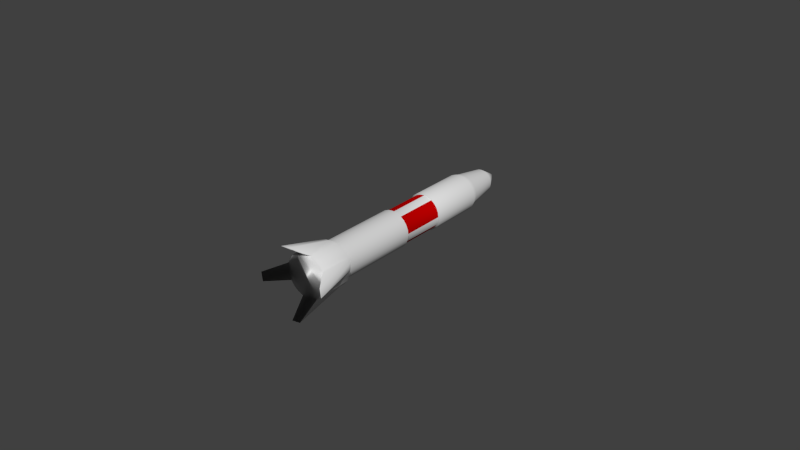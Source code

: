 # Source: rocket1.blend  (saved by Blender 2.70.0; exported with 4.5.12 LTS)
import bpy
from mathutils import Matrix  # noqa: F401  (used for matrix-valued properties, if any)

bpy.ops.wm.read_factory_settings(use_empty=True)
scene = bpy.context.scene
scene.name = 'Scene'

# ---- collections
col_collection_1 = bpy.data.collections.new('Collection 1'); scene.collection.children.link(col_collection_1)

# ---- materials (node trees are filled in below, after node groups)
mat_metal = bpy.data.materials.new('metal')
mat_metal.alpha_threshold = 0.0
mat_metal.use_transparent_shadow = False
mat_metal.roughness = 0.5
mat_metal.specular_intensity = 0.3
mat_metal.line_color = (0.0, 0.0, 0.0, 1.0)
mat_grey_metal = bpy.data.materials.new('grey_metal')
mat_grey_metal.alpha_threshold = 0.0
mat_grey_metal.use_transparent_shadow = False
mat_grey_metal.roughness = 0.5
mat_grey_metal.specular_intensity = 0.2
mat_grey_metal.line_color = (0.0, 0.0, 0.0, 1.0)
mat_light = bpy.data.materials.new('light')
mat_light.alpha_threshold = 0.0
mat_light.use_transparent_shadow = False
mat_light.diffuse_color = (0.5596, 0.0, 0.0, 1.0)
mat_light.roughness = 0.5
mat_light.specular_intensity = 0.0
mat_light.line_color = (0.0, 0.0, 0.0, 1.0)

# ---- material node trees

# ---- world
world_world = bpy.data.worlds.new('World'); scene.world = world_world
world_world.color = (0.05088, 0.05088, 0.05088)
world_world.use_sun_shadow = False
world_world.sun_shadow_jitter_overblur = 0.0
world_world.cycles.sampling_method = 'MANUAL'
world_world.cycles.sample_map_resolution = 256

# ---- meshes
me_cylinder = bpy.data.meshes.new('Cylinder')
me_cylinder.from_pydata([(-7.01e-08, 1.87, -0.006161), (2.087e-08, 0.1211, 2.115), (0.484, 1.806, -0.006161), (0.03134, 0.117, 2.115), (0.587, 1.017, 0.139), (0.06054, 0.1049, 2.115), (0.8302, 0.8302, 0.139), (0.08562, 0.08562, 2.115), (1.017, 0.587, 0.139), (0.1049, 0.06054, 2.115), (1.134, 0.3039, 0.139), (0.117, 0.03134, 2.115), (1.87, 2.636e-07, -0.006161), (0.1211, -1.11e-07, 2.115), (1.806, -0.484, -0.006161), (0.117, -0.03134, 2.115), (1.017, -0.587, 0.139), (0.1049, -0.06054, 2.115), (0.8302, -0.8302, 0.139), (0.08562, -0.08562, 2.115), (0.587, -1.017, 0.139), (0.06054, -0.1049, 2.115), (0.3039, -1.134, 0.139), (0.03134, -0.117, 2.115), (6.581e-07, -1.87, -0.006161), (6.802e-08, -0.1211, 2.115), (-0.484, -1.806, -0.006161), (-0.03134, -0.117, 2.115), (-0.587, -1.017, 0.139), (-0.06054, -0.1049, 2.115), (-0.8302, -0.8302, 0.139), (-0.08562, -0.08562, 2.115), (-1.017, -0.587, 0.139), (-0.1049, -0.06054, 2.115), (-1.134, -0.3039, 0.139), (-0.117, -0.03134, 2.115), (-1.87, -7.47e-07, -0.006161), (-0.1211, -1.765e-07, 2.115), (-1.806, 0.484, -0.006161), (-0.117, 0.03134, 2.115), (-1.017, 0.587, 0.139), (-0.1049, 0.06054, 2.115), (-0.8302, 0.8302, 0.139), (-0.08562, 0.08562, 2.115), (-0.587, 1.017, 0.139), (-0.06054, 0.1049, 2.115), (-0.3039, 1.134, 0.139), (-0.03134, 0.117, 2.115), (-5.186e-09, 1.174, 0.3602), (0.0, 1.0, 0.3996), (0.2588, 0.9659, 0.3996), (0.3039, 1.134, 0.3602), (0.5, 0.866, 0.3996), (0.587, 1.017, 0.3602), (0.7071, 0.7071, 0.3996), (0.8302, 0.8302, 0.3602), (0.866, 0.5, 0.3996), (1.017, 0.587, 0.3602), (0.9659, 0.2588, 0.3996), (1.134, 0.3039, 0.3602), (1.0, 7.55e-08, 0.3996), (1.174, 1.1e-07, 0.3602), (0.9659, -0.2588, 0.3996), (1.134, -0.3039, 0.3602), (0.866, -0.5, 0.3996), (1.017, -0.587, 0.3602), (0.7071, -0.7071, 0.3996), (0.8302, -0.8302, 0.3602), (0.5, -0.866, 0.3996), (0.587, -1.017, 0.3602), (0.2588, -0.9659, 0.3996), (0.3039, -1.134, 0.3602), (3.894e-07, -1.0, 0.3996), (4.52e-07, -1.174, 0.3602), (-0.2588, -0.9659, 0.3996), (-0.3039, -1.134, 0.3602), (-0.5, -0.866, 0.3996), (-0.587, -1.017, 0.3602), (-0.7071, -0.7071, 0.3996), (-0.8302, -0.8302, 0.3602), (-0.866, -0.5, 0.3996), (-1.017, -0.587, 0.3602), (-0.9659, -0.2588, 0.3996), (-1.134, -0.3039, 0.3602), (-1.0, -4.649e-07, 0.3996), (-1.174, -5.244e-07, 0.3602), (-0.9659, 0.2588, 0.3996), (-1.134, 0.3039, 0.3602), (-0.866, 0.5, 0.3996), (-1.017, 0.587, 0.3602), (-0.7071, 0.7071, 0.3996), (-0.8302, 0.8302, 0.3602), (-0.5, 0.866, 0.3996), (-0.587, 1.017, 0.3602), (-0.2588, 0.9659, 0.3996), (-0.3039, 1.134, 0.3602), (0.0, 1.0, 0.9766), (-4.757e-10, 0.9259, 0.9827), (-4.757e-10, 0.9259, 1.316), (0.0, 1.0, 1.322), (0.2588, 0.9659, 0.9766), (0.2396, 0.8943, 0.9827), (0.2396, 0.8943, 1.316), (0.2588, 0.9659, 1.322), (0.5, 0.866, 0.9766), (0.4629, 0.8018, 0.9827), (0.4629, 0.8018, 1.316), (0.5, 0.866, 1.322), (0.7071, 0.7071, 0.9766), (0.6547, 0.6547, 0.9827), (0.6547, 0.6547, 1.316), (0.7071, 0.7071, 1.322), (0.866, 0.5, 0.9766), (0.8018, 0.4629, 0.9827), (0.8018, 0.4629, 1.316), (0.866, 0.5, 1.322), (0.9659, 0.2588, 0.9766), (0.8943, 0.2396, 0.9827), (0.8943, 0.2396, 1.316), (0.9659, 0.2588, 1.322), (1.0, 7.55e-08, 0.9766), (0.9259, 5.999e-08, 0.9827), (0.9259, 5.999e-08, 1.316), (1.0, 7.55e-08, 1.322), (0.9659, -0.2588, 0.9766), (0.8943, -0.2396, 0.9827), (0.8943, -0.2396, 1.316), (0.9659, -0.2588, 1.322), (0.866, -0.5, 0.9766), (0.8018, -0.4629, 0.9827), (0.8018, -0.4629, 1.316), (0.866, -0.5, 1.322), (0.7071, -0.7071, 0.9766), (0.6547, -0.6547, 0.9827), (0.6547, -0.6547, 1.316), (0.7071, -0.7071, 1.322), (0.5, -0.866, 0.9766), (0.4629, -0.8018, 0.9827), (0.4629, -0.8018, 1.316), (0.5, -0.866, 1.322), (0.2588, -0.9659, 0.9766), (0.2396, -0.8943, 0.9827), (0.2396, -0.8943, 1.316), (0.2588, -0.9659, 1.322), (3.894e-07, -1.0, 0.9766), (3.601e-07, -0.9259, 0.9827), (3.601e-07, -0.9259, 1.316), (3.894e-07, -1.0, 1.322), (-0.2588, -0.9659, 0.9766), (-0.2396, -0.8943, 0.9827), (-0.2396, -0.8943, 1.316), (-0.2588, -0.9659, 1.322), (-0.5, -0.866, 0.9766), (-0.4629, -0.8018, 0.9827), (-0.4629, -0.8018, 1.316), (-0.5, -0.866, 1.322), (-0.7071, -0.7071, 0.9766), (-0.6547, -0.6547, 0.9827), (-0.6547, -0.6547, 1.316), (-0.7071, -0.7071, 1.322), (-0.866, -0.5, 0.9766), (-0.8018, -0.4629, 0.9827), (-0.8018, -0.4629, 1.316), (-0.866, -0.5, 1.322), (-0.9659, -0.2588, 0.9766), (-0.8943, -0.2396, 0.9827), (-0.8943, -0.2396, 1.316), (-0.9659, -0.2588, 1.322), (-1.0, -4.649e-07, 0.9766), (-0.9259, -4.404e-07, 0.9827), (-0.9259, -4.404e-07, 1.316), (-1.0, -4.649e-07, 1.322), (-0.9659, 0.2588, 0.9766), (-0.8943, 0.2396, 0.9827), (-0.8943, 0.2396, 1.316), (-0.9659, 0.2588, 1.322), (-0.866, 0.5, 0.9766), (-0.8018, 0.4629, 0.9827), (-0.8018, 0.4629, 1.316), (-0.866, 0.5, 1.322), (-0.7071, 0.7071, 0.9766), (-0.6547, 0.6547, 0.9827), (-0.6547, 0.6547, 1.316), (-0.7071, 0.7071, 1.322), (-0.5, 0.866, 0.9766), (-0.4629, 0.8018, 0.9827), (-0.4629, 0.8018, 1.316), (-0.5, 0.866, 1.322), (-0.2588, 0.9659, 0.9766), (-0.2396, 0.8943, 0.9827), (-0.2396, 0.8943, 1.316), (-0.2588, 0.9659, 1.322), (0.0, 1.0, 1.724), (1.788e-09, 0.9067, 1.766), (0.2588, 0.9659, 1.724), (0.2347, 0.8758, 1.766), (0.5, 0.866, 1.724), (0.4533, 0.7852, 1.766), (0.7071, 0.7071, 1.724), (0.6411, 0.6411, 1.766), (0.866, 0.5, 1.724), (0.7852, 0.4533, 1.766), (0.9659, 0.2588, 1.724), (0.8758, 0.2347, 1.766), (1.0, 7.55e-08, 1.724), (0.9067, 5.634e-08, 1.766), (0.9659, -0.2588, 1.724), (0.8758, -0.2347, 1.766), (0.866, -0.5, 1.724), (0.7852, -0.4533, 1.766), (0.7071, -0.7071, 1.724), (0.6411, -0.6411, 1.766), (0.5, -0.866, 1.724), (0.4533, -0.7852, 1.766), (0.2588, -0.9659, 1.724), (0.2347, -0.8758, 1.766), (3.894e-07, -1.0, 1.724), (3.549e-07, -0.9067, 1.766), (-0.2588, -0.9659, 1.724), (-0.2347, -0.8758, 1.766), (-0.5, -0.866, 1.724), (-0.4533, -0.7852, 1.766), (-0.7071, -0.7071, 1.724), (-0.6411, -0.6411, 1.766), (-0.866, -0.5, 1.724), (-0.7852, -0.4533, 1.766), (-0.9659, -0.2588, 1.724), (-0.8758, -0.2347, 1.766), (-1.0, -4.649e-07, 1.724), (-0.9067, -4.336e-07, 1.766), (-0.9659, 0.2588, 1.724), (-0.8758, 0.2347, 1.766), (-0.866, 0.5, 1.724), (-0.7852, 0.4533, 1.766), (-0.7071, 0.7071, 1.724), (-0.6411, 0.6411, 1.766), (-0.5, 0.866, 1.724), (-0.4533, 0.7852, 1.766), (-0.2588, 0.9659, 1.724), (-0.2347, 0.8758, 1.766), (1.341e-09, 0.6371, 1.996), (0.1649, 0.6154, 1.996), (0.3185, 0.5517, 1.996), (0.4505, 0.4505, 1.996), (0.5517, 0.3185, 1.996), (0.6154, 0.1649, 1.996), (0.6371, -2.107e-09, 1.996), (0.6154, -0.1649, 1.996), (0.5517, -0.3185, 1.996), (0.4505, -0.4505, 1.996), (0.3185, -0.5517, 1.996), (0.1649, -0.6154, 1.996), (2.494e-07, -0.6371, 1.996), (-0.1649, -0.6154, 1.996), (-0.3185, -0.5517, 1.996), (-0.4505, -0.4505, 1.996), (-0.5517, -0.3185, 1.996), (-0.6154, -0.1649, 1.996), (-0.6371, -3.464e-07, 1.996), (-0.6154, 0.1649, 1.996), (-0.5517, 0.3185, 1.996), (-0.4505, 0.4505, 1.996), (-0.3185, 0.5517, 1.996), (-0.1649, 0.6154, 1.996)], [], [(240, 1, 3, 241), (241, 3, 5, 242), (242, 5, 7, 243), (243, 7, 9, 244), (244, 9, 11, 245), (245, 11, 13, 246), (246, 13, 15, 247), (247, 15, 17, 248), (248, 17, 19, 249), (249, 19, 21, 250), (250, 21, 23, 251), (251, 23, 25, 252), (252, 25, 27, 253), (253, 27, 29, 254), (254, 29, 31, 255), (255, 31, 33, 256), (256, 33, 35, 257), (257, 35, 37, 258), (258, 37, 39, 259), (259, 39, 41, 260), (260, 41, 43, 261), (261, 43, 45, 262), (3, 1, 47, 45, 43, 41, 39, 37, 35, 33, 31, 29, 27, 25, 23, 21, 19, 17, 15, 13, 11, 9, 7, 5), (263, 47, 1, 240), (262, 45, 47, 263), (0, 2, 4, 6, 8, 10, 12, 14, 16, 18, 20, 22, 24, 26, 28, 30, 32, 34, 36, 38, 40, 42, 44, 46), (0, 48, 51, 2), (48, 49, 50, 51), (2, 51, 53, 4), (51, 50, 52, 53), (4, 53, 55, 6), (53, 52, 54, 55), (6, 55, 57, 8), (55, 54, 56, 57), (8, 57, 59, 10), (57, 56, 58, 59), (10, 59, 61, 12), (59, 58, 60, 61), (12, 61, 63, 14), (61, 60, 62, 63), (14, 63, 65, 16), (63, 62, 64, 65), (16, 65, 67, 18), (65, 64, 66, 67), (18, 67, 69, 20), (67, 66, 68, 69), (20, 69, 71, 22), (69, 68, 70, 71), (22, 71, 73, 24), (71, 70, 72, 73), (24, 73, 75, 26), (73, 72, 74, 75), (26, 75, 77, 28), (75, 74, 76, 77), (28, 77, 79, 30), (77, 76, 78, 79), (30, 79, 81, 32), (79, 78, 80, 81), (32, 81, 83, 34), (81, 80, 82, 83), (34, 83, 85, 36), (83, 82, 84, 85), (36, 85, 87, 38), (85, 84, 86, 87), (38, 87, 89, 40), (87, 86, 88, 89), (40, 89, 91, 42), (89, 88, 90, 91), (42, 91, 93, 44), (91, 90, 92, 93), (46, 95, 48, 0), (95, 94, 49, 48), (44, 93, 95, 46), (93, 92, 94, 95), (49, 96, 100, 50), (96, 97, 101, 100), (97, 98, 102, 101), (98, 99, 103, 102), (50, 100, 104, 52), (100, 101, 105, 104), (101, 102, 106, 105), (102, 103, 107, 106), (52, 104, 108, 54), (104, 105, 109, 108), (105, 106, 110, 109), (106, 107, 111, 110), (54, 108, 112, 56), (108, 109, 113, 112), (109, 110, 114, 113), (110, 111, 115, 114), (56, 112, 116, 58), (112, 113, 117, 116), (113, 114, 118, 117), (114, 115, 119, 118), (58, 116, 120, 60), (116, 117, 121, 120), (117, 118, 122, 121), (118, 119, 123, 122), (60, 120, 124, 62), (120, 121, 125, 124), (121, 122, 126, 125), (122, 123, 127, 126), (62, 124, 128, 64), (124, 125, 129, 128), (125, 126, 130, 129), (126, 127, 131, 130), (64, 128, 132, 66), (128, 129, 133, 132), (129, 130, 134, 133), (130, 131, 135, 134), (66, 132, 136, 68), (132, 133, 137, 136), (133, 134, 138, 137), (134, 135, 139, 138), (68, 136, 140, 70), (136, 137, 141, 140), (137, 138, 142, 141), (138, 139, 143, 142), (70, 140, 144, 72), (140, 141, 145, 144), (141, 142, 146, 145), (142, 143, 147, 146), (72, 144, 148, 74), (144, 145, 149, 148), (145, 146, 150, 149), (146, 147, 151, 150), (74, 148, 152, 76), (148, 149, 153, 152), (149, 150, 154, 153), (150, 151, 155, 154), (76, 152, 156, 78), (152, 153, 157, 156), (153, 154, 158, 157), (154, 155, 159, 158), (78, 156, 160, 80), (156, 157, 161, 160), (157, 158, 162, 161), (158, 159, 163, 162), (80, 160, 164, 82), (160, 161, 165, 164), (161, 162, 166, 165), (162, 163, 167, 166), (82, 164, 168, 84), (164, 165, 169, 168), (165, 166, 170, 169), (166, 167, 171, 170), (84, 168, 172, 86), (168, 169, 173, 172), (169, 170, 174, 173), (170, 171, 175, 174), (86, 172, 176, 88), (172, 173, 177, 176), (173, 174, 178, 177), (174, 175, 179, 178), (88, 176, 180, 90), (176, 177, 181, 180), (177, 178, 182, 181), (178, 179, 183, 182), (90, 180, 184, 92), (180, 181, 185, 184), (181, 182, 186, 185), (182, 183, 187, 186), (94, 188, 96, 49), (188, 189, 97, 96), (189, 190, 98, 97), (190, 191, 99, 98), (92, 184, 188, 94), (184, 185, 189, 188), (185, 186, 190, 189), (186, 187, 191, 190), (99, 192, 194, 103), (192, 193, 195, 194), (103, 194, 196, 107), (194, 195, 197, 196), (107, 196, 198, 111), (196, 197, 199, 198), (111, 198, 200, 115), (198, 199, 201, 200), (115, 200, 202, 119), (200, 201, 203, 202), (119, 202, 204, 123), (202, 203, 205, 204), (123, 204, 206, 127), (204, 205, 207, 206), (127, 206, 208, 131), (206, 207, 209, 208), (131, 208, 210, 135), (208, 209, 211, 210), (135, 210, 212, 139), (210, 211, 213, 212), (139, 212, 214, 143), (212, 213, 215, 214), (143, 214, 216, 147), (214, 215, 217, 216), (147, 216, 218, 151), (216, 217, 219, 218), (151, 218, 220, 155), (218, 219, 221, 220), (155, 220, 222, 159), (220, 221, 223, 222), (159, 222, 224, 163), (222, 223, 225, 224), (163, 224, 226, 167), (224, 225, 227, 226), (167, 226, 228, 171), (226, 227, 229, 228), (171, 228, 230, 175), (228, 229, 231, 230), (175, 230, 232, 179), (230, 231, 233, 232), (179, 232, 234, 183), (232, 233, 235, 234), (183, 234, 236, 187), (234, 235, 237, 236), (191, 238, 192, 99), (238, 239, 193, 192), (187, 236, 238, 191), (236, 237, 239, 238), (193, 240, 241, 195), (195, 241, 242, 197), (197, 242, 243, 199), (199, 243, 244, 201), (201, 244, 245, 203), (203, 245, 246, 205), (205, 246, 247, 207), (207, 247, 248, 209), (209, 248, 249, 211), (211, 249, 250, 213), (213, 250, 251, 215), (215, 251, 252, 217), (217, 252, 253, 219), (219, 253, 254, 221), (221, 254, 255, 223), (223, 255, 256, 225), (225, 256, 257, 227), (227, 257, 258, 229), (229, 258, 259, 231), (231, 259, 260, 233), (233, 260, 261, 235), (235, 261, 262, 237), (239, 263, 240, 193), (237, 262, 263, 239)])
me_cylinder.polygons.foreach_set('use_smooth', [True] * 242)
me_cylinder.polygons.foreach_set('material_index', [0, 0, 0, 0, 0, 0, 0, 0, 0, 0, 0, 0, 0, 0, 0, 0, 0, 0, 0, 0, 0, 0, 0, 0, 0, 0, 1, 0, 1, 0, 0, 0, 0, 0, 0, 0, 1, 0, 1, 0, 1, 0, 0, 0, 0, 0, 0, 0, 1, 0, 1, 0, 1, 0, 0, 0, 0, 0, 0, 0, 1, 0, 1, 0, 1, 0, 0, 0, 0, 0, 1, 0, 0, 0, 0, 0, 2, 0, 0, 0, 2, 0, 0, 0, 2, 0, 0, 0, 2, 0, 0, 0, 1, 0, 0, 0, 1, 0, 0, 0, 2, 0, 0, 0, 2, 0, 0, 0, 2, 0, 0, 0, 2, 0, 0, 0, 1, 0, 0, 0, 1, 0, 0, 0, 2, 0, 0, 0, 2, 0, 0, 0, 2, 0, 0, 0, 2, 0, 0, 0, 1, 0, 0, 0, 1, 0, 0, 0, 2, 0, 0, 0, 2, 0, 0, 0, 2, 0, 0, 0, 2, 0, 0, 0, 1, 0, 0, 0, 1, 0, 0, 1, 0, 1, 0, 1, 0, 1, 0, 1, 0, 1, 0, 1, 0, 1, 0, 1, 0, 1, 0, 1, 0, 1, 0, 1, 0, 1, 0, 1, 0, 1, 0, 1, 0, 1, 0, 1, 0, 1, 0, 1, 0, 1, 0, 1, 0, 1, 0, 0, 0, 0, 0, 0, 0, 0, 0, 0, 0, 0, 0, 0, 0, 0, 0, 0, 0, 0, 0, 0, 0, 0])
_uv = me_cylinder.uv_layers.new(name='UVMap')
_uv.uv.foreach_set('vector', [0.2939, 1.578, 0.2517, 1.674, 0.2509, 1.673, 0.2884, 1.573, 0.2884, 1.573, 0.2509, 1.673, 0.2495, 1.672, 0.2804, 1.569, 0.2804, 1.569, 0.2495, 1.672, 0.2477, 1.671, 0.2704, 1.565, 0.2704, 1.565, 0.2477, 1.671, 0.2455, 1.671, 0.2592, 1.563, 0.2592, 1.563, 0.2455, 1.671, 0.2431, 1.67, 0.2471, 1.562, 0.2471, 1.562, 0.2431, 1.67, 0.2407, 1.67, 0.2349, 1.562, 0.2349, 1.562, 0.2407, 1.67, 0.2383, 1.671, 0.223, 1.563, 0.223, 1.563, 0.2383, 1.671, 0.2362, 1.671, 0.2119, 1.566, 0.2119, 1.566, 0.2362, 1.671, 0.2344, 1.672, 0.2023, 1.57, 0.2023, 1.57, 0.2344, 1.672, 0.2332, 1.673, 0.1946, 1.574, 0.1946, 1.574, 0.2332, 1.673, 0.2325, 1.674, 0.1896, 1.579, 0.1896, 1.579, 0.2325, 1.674, 0.2325, 1.675, 0.1879, 1.584, 0.1879, 1.584, 0.2325, 1.675, 0.2331, 1.676, 0.1898, 1.589, 0.1898, 1.589, 0.2331, 1.676, 0.2344, 1.677, 0.1958, 1.594, 0.1958, 1.594, 0.2344, 1.677, 0.2363, 1.677, 0.2058, 1.597, 0.2058, 1.597, 0.2363, 1.677, 0.2385, 1.678, 0.2194, 1.6, 0.2194, 1.6, 0.2385, 1.678, 0.241, 1.678, 0.2353, 1.601, 0.2353, 1.601, 0.241, 1.678, 0.2436, 1.678, 0.2519, 1.601, 0.2519, 1.601, 0.2436, 1.678, 0.2461, 1.678, 0.2675, 1.599, 0.2675, 1.599, 0.2461, 1.678, 0.2483, 1.677, 0.2805, 1.597, 0.2805, 1.597, 0.2483, 1.677, 0.2501, 1.676, 0.2898, 1.593, 0.2898, 1.593, 0.2501, 1.676, 0.2512, 1.676, 0.2951, 1.589, 0.2509, 1.673, 0.2517, 1.674, 0.2518, 1.675, 0.2512, 1.676, 0.2501, 1.676, 0.2483, 1.677, 0.2461, 1.678, 0.2436, 1.678, 0.241, 1.678, 0.2385, 1.678, 0.2363, 1.677, 0.2344, 1.677, 0.2331, 1.676, 0.2325, 1.675, 0.2325, 1.674, 0.2332, 1.673, 0.2344, 1.672, 0.2362, 1.671, 0.2383, 1.671, 0.2407, 1.67, 0.2431, 1.67, 0.2455, 1.671, 0.2477, 1.671, 0.2495, 1.672, 0.2963, 1.583, 0.2518, 1.675, 0.2517, 1.674, 0.2939, 1.578, 0.2951, 1.589, 0.2512, 1.676, 0.2518, 1.675, 0.2963, 1.583, 0.7243, 0.0146, 0.6387, 2.551e-05, 0.4947, 0.1136, 0.4203, 0.107, 0.3463, 0.1024, 0.2724, 0.1002, 2.308, -0.03395, 2.216, -0.02967, 2.171, 0.1081, 2.096, 0.115, 2.021, 0.1233, 1.943, 0.1326, 1.78, 0.0325, 1.695, 0.04708, 1.684, 0.1594, 1.582, 0.166, 1.471, 0.1706, 1.352, 0.1728, 1.248, 0.08105, 1.158, 0.07678, 1.003, 0.165, 0.9035, 0.1581, 0.8122, 0.1497, 0.7274, 0.1404, 0.8883, 0.0, 0.8565, 0.2721, 0.7491, 0.2721, 0.7173, 4.176e-08, 0.5512, 0.3031, 0.5149, 0.3346, 0.464, 0.3268, 0.4922, 0.2939, 0.7173, 4.176e-08, 0.7491, 0.2721, 0.6454, 0.2979, 0.6454, 0.2692, 0.4922, 0.2939, 0.464, 0.3268, 0.4136, 0.3198, 0.4346, 0.2858, 0.4947, 0.1136, 0.4346, 0.2858, 0.3778, 0.2792, 0.4203, 0.107, 0.4346, 0.2858, 0.4136, 0.3198, 0.3633, 0.3142, 0.3778, 0.2792, 0.4203, 0.107, 0.3778, 0.2792, 0.3214, 0.2746, 0.3463, 0.1024, 0.3778, 0.2792, 0.3633, 0.3142, 0.313, 0.3103, 0.3214, 0.2746, 0.3463, 0.1024, 0.3214, 0.2746, 0.2652, 0.2724, 0.2724, 0.1002, 0.3214, 0.2746, 0.313, 0.3103, 0.2627, 0.3084, 0.2652, 0.2724, 0.6454, 0.3, 0.674, 0.2979, 0.7722, 0.3185, 0.7132, 0.5653, 0.2652, 0.2724, 0.2627, 0.3084, 0.2125, 0.3086, 0.209, 0.2726, 0.7132, 0.5653, 0.7722, 0.3185, 0.8716, 0.3112, 0.8716, 0.5536, 0.209, 0.2726, 0.2125, 0.3086, 0.1622, 0.3109, 0.1527, 0.2753, 0.8716, 0.8618, 1.0, 0.873, 1.0, 0.98, 0.9225, 0.98, 0.1527, 0.2753, 0.1622, 0.3109, 0.1119, 0.3151, 0.09626, 0.2802, 0.05065, 0.1081, 0.09626, 0.2802, 0.03936, 0.2871, -0.02391, 0.115, 0.09626, 0.2802, 0.1119, 0.3151, 0.06164, 0.321, 0.03936, 0.2871, -0.02391, 0.115, 0.03936, 0.2871, -0.01839, 0.2955, -0.09953, 0.1233, 0.03936, 0.2871, 0.06164, 0.321, 0.01114, 0.3281, -0.01839, 0.2955, -0.09953, 0.1233, -0.01839, 0.2955, -0.07775, 0.3048, -0.1771, 0.1326, -0.01839, 0.2955, 0.01114, 0.3281, -0.03987, 0.336, -0.07775, 0.3048, 0.08444, 0.9772, 0.008205, 0.9911, 0.0, 0.9463, 0.08444, 0.6946, -0.07775, 0.3048, -0.03987, 0.336, -0.09202, 0.3441, -0.14, 0.3143, 0.4682, 0.6946, 0.6454, 0.7264, 0.6454, 0.8338, 0.4682, 0.8656, -0.14, 0.3143, -0.09202, 0.3441, -0.1465, 0.3519, -0.2074, 0.3235, 0.4682, 0.8656, 0.5966, 0.8768, 0.5966, 0.9838, 0.5191, 0.9838, -0.2074, 0.3235, -0.1465, 0.3519, -0.2059, 0.3589, -0.2843, 0.3316, -0.4366, 0.1594, -0.2843, 0.3316, -0.3798, 0.3382, -0.5381, 0.166, -0.2843, 0.3316, -0.2059, 0.3589, -0.2764, 0.3645, -0.3798, 0.3382, -0.5381, 0.166, -0.3798, 0.3382, -0.5135, 0.3428, -0.6493, 0.1706, -0.3798, 0.3382, -0.2764, 0.3645, -0.3793, 0.3684, -0.5135, 0.3428, -0.6493, 0.1706, -0.5135, 0.3428, -0.7162, 0.345, -0.7682, 0.1728, -0.5135, 0.3428, -0.3793, 0.3684, -0.6182, 0.3703, -0.7162, 0.345, 0.9561, 0.8478, 0.8799, 0.8618, 0.8716, 0.8169, 0.9561, 0.5653, 1.404, 0.345, 1.502, 0.3703, 1.037, 0.3701, 1.158, 0.3448, 0.8716, 0.577, 0.8716, 0.8194, 0.7722, 0.812, 0.7132, 0.5653, 1.158, 0.3448, 1.037, 0.3701, 0.8404, 0.3678, 0.9696, 0.3421, 0.7132, 0.5653, 0.7722, 0.812, 0.674, 0.8326, 0.6454, 0.8305, 0.9696, 0.3421, 0.8404, 0.3678, 0.7466, 0.3636, 0.8449, 0.3372, 1.003, 0.165, 0.8449, 0.3372, 0.7537, 0.3303, 0.9035, 0.1581, 0.8449, 0.3372, 0.7466, 0.3636, 0.6789, 0.3577, 0.7537, 0.3303, 0.9035, 0.1581, 0.7537, 0.3303, 0.679, 0.3219, 0.8122, 0.1497, 0.7537, 0.3303, 0.6789, 0.3577, 0.6207, 0.3506, 0.679, 0.3219, 0.9602, 0.2692, 0.9602, 0.2979, 0.8565, 0.2721, 0.8883, 0.0, 0.6127, 0.3126, 0.5668, 0.3427, 0.5149, 0.3346, 0.5512, 0.3031, 0.8122, 0.1497, 0.679, 0.3219, 0.6127, 0.3126, 0.7274, 0.1404, 0.679, 0.3219, 0.6207, 0.3506, 0.5668, 0.3427, 0.6127, 0.3126, 0.5149, 0.3346, 0.391, 0.7835, 0.3682, 0.7757, 0.464, 0.3268, 0.391, 0.7835, 0.3811, 0.7887, 0.3603, 0.7815, 0.3682, 0.7757, 0.0, 0.0, 1.0, 0.0, 1.0, 1.0, 0.0, 1.0, 0.3502, 1.048, 0.3573, 1.052, 0.3413, 1.045, 0.3355, 1.041, 0.464, 0.3268, 0.3682, 0.7757, 0.3422, 0.7688, 0.4136, 0.3198, 0.3682, 0.7757, 0.3603, 0.7815, 0.3363, 0.7751, 0.3422, 0.7688, 0.3515, 0.6946, 0.4682, 0.6946, 0.4682, 0.7742, 0.3515, 0.7742, 0.3355, 1.041, 0.3413, 1.045, 0.3218, 1.038, 0.3174, 1.034, 0.4136, 0.3198, 0.3422, 0.7688, 0.3142, 0.7632, 0.3633, 0.3142, 0.3422, 0.7688, 0.3363, 0.7751, 0.3101, 0.7699, 0.3142, 0.7632, 0.3515, 0.7742, 0.4682, 0.7742, 0.4682, 0.8586, 0.3515, 0.8586, 0.3174, 1.034, 0.3218, 1.038, 0.2999, 1.032, 0.2968, 1.029, 0.3633, 0.3142, 0.3142, 0.7632, 0.2847, 0.7593, 0.313, 0.3103, 0.3142, 0.7632, 0.3101, 0.7699, 0.2824, 0.7663, 0.2847, 0.7593, 0.0, 0.0, 1.0, 0.0, 1.0, 1.0, 0.0, 1.0, 0.2968, 1.029, 0.2999, 1.032, 0.2765, 1.028, 0.2747, 1.026, 0.313, 0.3103, 0.2847, 0.7593, 0.2546, 0.7574, 0.2627, 0.3084, 0.2847, 0.7593, 0.2824, 0.7663, 0.2539, 0.7645, 0.2546, 0.7574, 0.2484, 0.8113, 0.2484, 0.6946, 0.3251, 0.6946, 0.3251, 0.8113, 0.2747, 1.026, 0.2765, 1.028, 0.2522, 1.026, 0.2517, 1.024, 0.2627, 0.3084, 0.2546, 0.7574, 0.2242, 0.7576, 0.2125, 0.3086, 0.2546, 0.7574, 0.2539, 0.7645, 0.2252, 0.7647, 0.2242, 0.7576, 0.9884, 0.3745, 0.8716, 0.3745, 0.8716, 0.2979, 0.9884, 0.2979, 0.2517, 1.024, 0.2522, 1.026, 0.2276, 1.027, 0.2284, 1.024, 0.2125, 0.3086, 0.2242, 0.7576, 0.1941, 0.7599, 0.1622, 0.3109, 0.2242, 0.7576, 0.2252, 0.7647, 0.1968, 0.7668, 0.1941, 0.7599, 0.0, 0.0, 1.0, 0.0, 1.0, 1.0, 0.0, 1.0, 0.2284, 1.024, 0.2276, 1.027, 0.2034, 1.029, 0.2055, 1.026, 0.1622, 0.3109, 0.1941, 0.7599, 0.1649, 0.7641, 0.1119, 0.3151, 0.1941, 0.7599, 0.1968, 0.7668, 0.1693, 0.7707, 0.1649, 0.7641, 0.2484, 0.8113, 0.2484, 0.9281, 0.1641, 0.9281, 0.1641, 0.8113, 0.2055, 1.026, 0.2034, 1.029, 0.1802, 1.033, 0.1836, 1.03, 0.1119, 0.3151, 0.1649, 0.7641, 0.1372, 0.77, 0.06164, 0.321, 0.1649, 0.7641, 0.1693, 0.7707, 0.1434, 0.7761, 0.1372, 0.77, 0.1641, 0.8113, 0.1641, 0.9281, 0.08444, 0.9281, 0.08444, 0.8113, 0.1836, 1.03, 0.1802, 1.033, 0.1587, 1.039, 0.1634, 1.035, 0.06164, 0.321, 0.1372, 0.77, 0.1117, 0.7771, 0.01114, 0.3281, 0.1372, 0.77, 0.1434, 0.7761, 0.1199, 0.7827, 0.1117, 0.7771, 0.0, 0.0, 1.0, 0.0, 1.0, 1.0, 0.0, 1.0, 0.1634, 1.035, 0.1587, 1.039, 0.1398, 1.046, 0.1458, 1.042, 0.01114, 0.3281, 0.1117, 0.7771, 0.08962, 0.785, -0.03987, 0.336, 0.1117, 0.7771, 0.1199, 0.7827, 0.09987, 0.7901, 0.08962, 0.785, 0.7622, 0.974, 0.6454, 0.974, 0.6454, 0.9093, 0.7622, 0.9093, 0.1458, 1.042, 0.1398, 1.046, 0.1245, 1.054, 0.1319, 1.049, -0.03987, 0.336, 0.08962, 0.785, 0.0725, 0.7931, -0.09202, 0.3441, 0.08962, 0.785, 0.09987, 0.7901, 0.08499, 0.7976, 0.0725, 0.7931, 0.7622, 0.9093, 0.6454, 0.9093, 0.6454, 0.8326, 0.7622, 0.8326, 0.1319, 1.049, 0.1245, 1.054, 0.1144, 1.062, 0.1231, 1.057, -0.09202, 0.3441, 0.0725, 0.7931, 0.06286, 0.8009, -0.1465, 0.3519, 0.0725, 0.7931, 0.08499, 0.7976, 0.07766, 0.8048, 0.06286, 0.8009, 0.0, 0.0, 1.0, 0.0, 1.0, 1.0, 0.0, 1.0, 0.1231, 1.057, 0.1144, 1.062, 0.1116, 1.07, 0.1212, 1.064, -0.1465, 0.3519, 0.06286, 0.8009, 0.06473, 0.8078, -0.2059, 0.3589, 0.06286, 0.8009, 0.07766, 0.8048, 0.08156, 0.8112, 0.06473, 0.8078, 0.2484, 0.6946, 0.2484, 0.8113, 0.1641, 0.8113, 0.1641, 0.6946, 0.1212, 1.064, 0.1116, 1.07, 0.1185, 1.077, 0.1287, 1.071, -0.2059, 0.3589, 0.06473, 0.8078, 0.08444, 0.8135, -0.2764, 0.3645, 0.06473, 0.8078, 0.08156, 0.8112, 0.102, 0.8164, 0.08444, 0.8135, 0.1641, 0.6946, 0.1641, 0.8113, 0.08444, 0.8113, 0.08444, 0.6946, 0.1287, 1.071, 0.1185, 1.077, 0.1384, 1.082, 0.1478, 1.076, -0.2764, 0.3645, 0.08444, 0.8135, 0.1303, 0.8173, -0.3793, 0.3684, 0.08444, 0.8135, 0.102, 0.8164, 0.1449, 0.82, 0.1303, 0.8173, 0.0, 0.0, 1.0, 0.0, 1.0, 1.0, 0.0, 1.0, 0.1478, 1.076, 0.1384, 1.082, 0.173, 1.086, 0.1799, 1.079, -0.3793, 0.3684, 0.1303, 0.8173, 0.2057, 0.8193, -0.6182, 0.3703, 0.1303, 0.8173, 0.1449, 0.82, 0.211, 0.8218, 0.2057, 0.8193, 0.4682, 0.8586, 0.4682, 0.9753, 0.4035, 0.9753, 0.4035, 0.8586, 0.1799, 1.079, 0.173, 1.086, 0.2206, 1.088, 0.2229, 1.081, 1.502, 0.3703, 0.2057, 0.8193, 0.2938, 0.8191, 1.037, 0.3701, 0.2057, 0.8193, 0.211, 0.8218, 0.2864, 0.8216, 0.2938, 0.8191, 0.4035, 0.8586, 0.4035, 0.9753, 0.3269, 0.9753, 0.3269, 0.8586, 0.2229, 1.081, 0.2206, 1.088, 0.2728, 1.088, 0.2696, 1.081, 1.037, 0.3701, 0.2938, 0.8191, 0.3644, 0.8168, 0.8404, 0.3678, 0.2938, 0.8191, 0.2864, 0.8216, 0.3488, 0.8195, 0.3644, 0.8168, 0.0, 0.0, 1.0, 0.0, 1.0, 1.0, 0.0, 1.0, 0.2696, 1.081, 0.2728, 1.088, 0.3185, 1.086, 0.311, 1.079, 0.8404, 0.3678, 0.3644, 0.8168, 0.405, 0.8126, 0.7466, 0.3636, 0.3644, 0.8168, 0.3488, 0.8195, 0.3874, 0.8156, 0.405, 0.8126, 0.9884, 0.5653, 0.8716, 0.5653, 0.8716, 0.4809, 0.9884, 0.4809, 0.311, 1.079, 0.3185, 1.086, 0.3505, 1.081, 0.3408, 1.075, 0.7466, 0.3636, 0.405, 0.8126, 0.4209, 0.8067, 0.6789, 0.3577, 0.405, 0.8126, 0.3874, 0.8156, 0.4044, 0.8101, 0.4209, 0.8067, 0.9884, 0.4809, 0.8716, 0.4809, 0.8716, 0.4013, 0.9884, 0.4013, 0.3408, 1.075, 0.3505, 1.081, 0.3678, 1.076, 0.3577, 1.069, 0.6789, 0.3577, 0.4209, 0.8067, 0.4203, 0.7996, 0.6207, 0.3506, 0.4209, 0.8067, 0.4044, 0.8101, 0.406, 0.8035, 0.4203, 0.7996, 0.0, 0.0, 1.0, 0.0, 1.0, 1.0, 0.0, 1.0, 0.3577, 1.069, 0.3678, 1.076, 0.3728, 1.068, 0.3633, 1.063, 0.5668, 0.3427, 0.4091, 0.7917, 0.391, 0.7835, 0.5149, 0.3346, 0.4091, 0.7917, 0.397, 0.7962, 0.3811, 0.7887, 0.391, 0.7835, 0.2484, 0.9281, 0.2484, 0.8113, 0.303, 0.8113, 0.303, 0.9281, 0.36, 1.056, 0.3684, 1.061, 0.3573, 1.052, 0.3502, 1.048, 0.6207, 0.3506, 0.4203, 0.7996, 0.4091, 0.7917, 0.5668, 0.3427, 0.4203, 0.7996, 0.406, 0.8035, 0.397, 0.7962, 0.4091, 0.7917, 0.8167, 0.8326, 0.8167, 0.9494, 0.7622, 0.9494, 0.7622, 0.8326, 0.3633, 1.063, 0.3728, 1.068, 0.3684, 1.061, 0.36, 1.056, 0.3573, 1.052, 0.333, 1.365, 0.3214, 1.357, 0.3413, 1.045, 0.6454, 0.393, 0.6098, 0.3888, 0.6098, 0.3058, 0.6454, 0.3016, 0.3413, 1.045, 0.3214, 1.357, 0.3064, 1.35, 0.3218, 1.038, 0.6454, 0.3016, 0.6098, 0.3058, 0.5899, 0.2258, 0.6235, 0.2133, 0.3218, 1.038, 0.3064, 1.35, 0.2891, 1.345, 0.2999, 1.032, 0.6235, 0.2133, 0.5899, 0.2258, 0.5514, 0.154, 0.581, 0.1341, 0.2999, 1.032, 0.2891, 1.345, 0.2702, 1.341, 0.2765, 1.028, 0.581, 0.1341, 0.5514, 0.154, 0.4969, 0.09533, 0.5209, 0.06939, 0.2765, 1.028, 0.2702, 1.341, 0.2504, 1.339, 0.2522, 1.026, 0.5209, 0.06939, 0.4969, 0.09533, 0.4302, 0.05387, 0.4473, 0.02367, 0.2522, 1.026, 0.2504, 1.339, 0.2303, 1.339, 0.2276, 1.027, 0.4473, 0.02367, 0.4302, 0.05387, 0.3558, 0.03242, 0.3652, 0.0, 0.2276, 1.027, 0.2303, 1.339, 0.2106, 1.341, 0.2034, 1.029, 0.3652, 0.0, 0.3558, 0.03242, 0.2787, 0.03242, 0.2802, 2.088e-08, 0.2034, 1.029, 0.2106, 1.341, 0.1919, 1.346, 0.1802, 1.033, 0.2802, 2.088e-08, 0.2787, 0.03242, 0.2043, 0.05387, 0.1982, 0.02367, 0.1802, 1.033, 0.1919, 1.346, 0.1749, 1.351, 0.1587, 1.039, 0.1982, 0.02367, 0.2043, 0.05387, 0.1376, 0.09533, 0.1246, 0.06939, 0.1587, 1.039, 0.1749, 1.351, 0.1605, 1.359, 0.1398, 1.046, 0.1246, 0.06939, 0.1376, 0.09533, 0.0831, 0.154, 0.06448, 0.1341, 0.1398, 1.046, 0.1605, 1.359, 0.1496, 1.366, 0.1245, 1.054, 0.06448, 0.1341, 0.0831, 0.154, 0.04458, 0.2258, 0.02199, 0.2133, 0.1245, 1.054, 0.1496, 1.366, 0.1435, 1.375, 0.1144, 1.062, 0.02199, 0.2133, 0.04458, 0.2258, 0.02464, 0.3058, 4.176e-08, 0.3016, 0.1144, 1.062, 0.1435, 1.375, 0.1437, 1.382, 0.1116, 1.07, 4.176e-08, 0.3016, 0.02464, 0.3058, 0.02464, 0.3888, 0.0, 0.393, 0.1116, 1.07, 0.1437, 1.382, 0.1515, 1.389, 0.1185, 1.077, 0.0, 0.393, 0.02464, 0.3888, 0.04458, 0.4688, 0.02199, 0.4814, 0.1185, 1.077, 0.1515, 1.389, 0.1684, 1.395, 0.1384, 1.082, 0.02199, 0.4814, 0.04458, 0.4688, 0.0831, 0.5407, 0.06448, 0.5606, 0.1384, 1.082, 0.1684, 1.395, 0.1944, 1.399, 0.173, 1.086, 0.06448, 0.5606, 0.0831, 0.5407, 0.1376, 0.5993, 0.1246, 0.6252, 0.173, 1.086, 0.1944, 1.399, 0.2275, 1.401, 0.2206, 1.088, 0.1246, 0.6252, 0.1376, 0.5993, 0.2043, 0.6407, 0.1982, 0.6709, 0.2206, 1.088, 0.2275, 1.401, 0.263, 1.401, 0.2728, 1.088, 0.1982, 0.6709, 0.2043, 0.6407, 0.2787, 0.6622, 0.2802, 0.6946, 0.2728, 1.088, 0.263, 1.401, 0.2951, 1.398, 0.3185, 1.086, 0.2802, 0.6946, 0.2787, 0.6622, 0.3558, 0.6622, 0.3652, 0.6946, 0.3185, 1.086, 0.2951, 1.398, 0.3195, 1.394, 0.3505, 1.081, 0.3652, 0.6946, 0.3558, 0.6622, 0.4302, 0.6407, 0.4473, 0.6709, 0.3505, 1.081, 0.3195, 1.394, 0.3348, 1.388, 0.3678, 1.076, 0.4473, 0.6709, 0.4302, 0.6407, 0.4969, 0.5993, 0.5209, 0.6252, 0.3678, 1.076, 0.3348, 1.388, 0.3411, 1.381, 0.3728, 1.068, 0.5209, 0.6252, 0.4969, 0.5993, 0.5514, 0.5407, 0.581, 0.5606, 0.3684, 1.061, 0.34, 1.373, 0.333, 1.365, 0.3573, 1.052, 0.6235, 0.4814, 0.5899, 0.4688, 0.6098, 0.3888, 0.6454, 0.393, 0.3728, 1.068, 0.3411, 1.381, 0.34, 1.373, 0.3684, 1.061, 0.581, 0.5606, 0.5514, 0.5407, 0.5899, 0.4688, 0.6235, 0.4814, 0.3233, 1.398, 0.2939, 1.578, 0.2884, 1.573, 0.3133, 1.391, 0.3133, 1.391, 0.2884, 1.573, 0.2804, 1.569, 0.3002, 1.385, 0.3002, 1.385, 0.2804, 1.569, 0.2704, 1.565, 0.2846, 1.38, 0.2846, 1.38, 0.2704, 1.565, 0.2592, 1.563, 0.2676, 1.376, 0.2676, 1.376, 0.2592, 1.563, 0.2471, 1.562, 0.2496, 1.375, 0.2496, 1.375, 0.2471, 1.562, 0.2349, 1.562, 0.2314, 1.375, 0.2314, 1.375, 0.2349, 1.562, 0.223, 1.563, 0.2135, 1.377, 0.2135, 1.377, 0.223, 1.563, 0.2119, 1.566, 0.1967, 1.381, 0.1967, 1.381, 0.2119, 1.566, 0.2023, 1.57, 0.1815, 1.386, 0.1815, 1.386, 0.2023, 1.57, 0.1946, 1.574, 0.1688, 1.393, 0.1688, 1.393, 0.1946, 1.574, 0.1896, 1.579, 0.1596, 1.4, 0.1596, 1.4, 0.1896, 1.579, 0.1879, 1.584, 0.1548, 1.407, 0.1548, 1.407, 0.1879, 1.584, 0.1898, 1.589, 0.1557, 1.414, 0.1557, 1.414, 0.1898, 1.589, 0.1958, 1.594, 0.1634, 1.42, 0.1634, 1.42, 0.1958, 1.594, 0.2058, 1.597, 0.1787, 1.426, 0.1787, 1.426, 0.2058, 1.597, 0.2194, 1.6, 0.2015, 1.429, 0.2015, 1.429, 0.2194, 1.6, 0.2353, 1.601, 0.2298, 1.431, 0.2298, 1.431, 0.2353, 1.601, 0.2519, 1.601, 0.2598, 1.431, 0.2598, 1.431, 0.2519, 1.601, 0.2675, 1.599, 0.2873, 1.429, 0.2873, 1.429, 0.2675, 1.599, 0.2805, 1.597, 0.3088, 1.425, 0.3088, 1.425, 0.2805, 1.597, 0.2898, 1.593, 0.3228, 1.419, 0.3228, 1.419, 0.2898, 1.593, 0.2951, 1.589, 0.3292, 1.413, 0.329, 1.406, 0.2963, 1.583, 0.2939, 1.578, 0.3233, 1.398, 0.3292, 1.413, 0.2951, 1.589, 0.2963, 1.583, 0.329, 1.406])
me_cylinder.materials.append(mat_metal)
me_cylinder.materials.append(mat_grey_metal)
me_cylinder.materials.append(mat_light)
me_cylinder.use_remesh_preserve_volume = False
me_cylinder.use_remesh_preserve_attributes = False
me_cylinder.use_mirror_vertex_groups = False
me_cylinder.update()
arm_armature_001 = bpy.data.armatures.new('Armature.001')  # bones are not reproduced

# ---- objects
ob_armature_001 = bpy.data.objects.new('Armature.001', arm_armature_001)
ob_cylinder = bpy.data.objects.new('Cylinder', me_cylinder)

# ---- transforms, parenting, visibility, modifiers, constraints
ob_armature_001.location = (0.0, 0.04762, -1.097e-08)
ob_armature_001.rotation_euler = (-1.571, 0.0, 0.0)
ob_armature_001.scale = (0.0343, 0.0343, 0.0343)
ob_armature_001.lineart.crease_threshold = 0.0
ob_cylinder.parent = ob_armature_001
ob_cylinder.matrix_parent_inverse = Matrix(((29.15, 0.0, -0.0, -0.0), (0.0, -1.865e-05, -29.15, 5.684e-07), (0.0, 29.15, -1.865e-05, -1.388), (0.0, 0.0, 0.0, 1.0)))
ob_cylinder.location = (0.0, 0.0, -1.776e-15)
ob_cylinder.rotation_euler = (-1.571, 1.571, 0.0)
ob_cylinder.scale = (0.005924, 0.005924, 0.04265)
ob_cylinder.lineart.crease_threshold = 0.0
_vg = ob_cylinder.vertex_groups.new(name='Bone')
for _i, _w in zip([0, 1, 2, 3, 4, 5, 6, 7, 8, 9, 10, 11, 12, 13, 14, 15, 16, 17, 18, 19, 20, 21, 22, 23, 24, 25, 26, 27, 28, 29, 30, 31, 32, 33, 34, 35, 36, 37, 38, 39, 40, 41, 42, 43, 44, 45, 46, 47, 48, 49, 50, 51, 52, 53, 54, 55, 56, 57, 58, 59, 60, 61, 62, 63, 64, 65, 66, 67, 68, 69, 70, 71, 72, 73, 74, 75, 76, 77, 78, 79, 80, 81, 82, 83, 84, 85, 86, 87, 88, 89, 90, 91, 92, 93, 94, 95, 96, 97, 98, 99, 100, 101, 102, 103, 104, 105, 106, 107, 108, 109, 110, 111, 112, 113, 114, 115, 116, 117, 118, 119, 120, 121, 122, 123, 124, 125, 126, 127, 128, 129, 130, 131, 132, 133, 134, 135, 136, 137, 138, 139, 140, 141, 142, 143, 144, 145, 146, 147, 148, 149, 150, 151, 152, 153, 154, 155, 156, 157, 158, 159, 160, 161, 162, 163, 164, 165, 166, 167, 168, 169, 170, 171, 172, 173, 174, 175, 176, 177, 178, 179, 180, 181, 182, 183, 184, 185, 186, 187, 188, 189, 190, 191, 192, 193, 194, 195, 196, 197, 198, 199, 200, 201, 202, 203, 204, 205, 206, 207, 208, 209, 210, 211, 212, 213, 214, 215, 216, 217, 218, 219, 220, 221, 222, 223, 224, 225, 226, 227, 228, 229, 230, 231, 232, 233, 234, 235, 236, 237, 238, 239, 240, 241, 242, 243, 244, 245, 246, 247, 248, 249, 250, 251, 252, 253, 254, 255, 256, 257, 258, 259, 260, 261, 262, 263], [1.002, 1.025, 1.002, 1.025, 1.001, 1.025, 1.001, 1.025, 1.001, 1.025, 1.001, 1.025, 1.002, 1.025, 1.002, 1.025, 1.001, 1.025, 1.001, 1.025, 1.001, 1.025, 1.001, 1.025, 1.002, 1.025, 1.002, 1.025, 1.001, 1.025, 1.001, 1.025, 1.001, 1.025, 1.002, 1.025, 1.002, 1.025, 1.002, 1.025, 1.002, 1.025, 1.002, 1.025, 1.002, 1.025, 1.002, 1.025, 1.001, 1.001, 1.001, 1.001, 1.001, 1.001, 1.001, 1.001, 1.001, 1.001, 1.001, 1.001, 1.001, 1.001, 1.001, 1.001, 1.001, 1.001, 1.001, 1.001, 1.001, 1.001, 1.001, 1.001, 1.001, 1.001, 1.001, 1.001, 1.001, 1.001, 1.001, 1.001, 1.001, 1.001, 1.001, 1.001, 1.001, 1.001, 1.001, 1.001, 1.001, 1.001, 1.001, 1.001, 1.001, 1.001, 1.001, 1.001, 1.0, 1.0, 1.0, 1.0, 1.0, 1.0, 1.0, 1.0, 1.0, 1.0, 1.0, 1.0, 1.0, 1.0, 1.0, 1.0, 1.0, 1.0, 1.0, 1.0, 1.0, 1.0, 1.0, 1.0, 1.0, 1.0, 1.0, 1.0, 1.0, 1.0, 1.0, 1.0, 1.0, 1.0, 1.0, 1.0, 1.0, 1.0, 1.0, 1.0, 1.0, 1.0, 1.0, 1.0, 1.0, 1.0, 1.0, 1.0, 1.0, 1.0, 1.0, 1.0, 1.0, 1.0, 1.0, 1.0, 1.0, 1.0, 1.0, 1.0, 1.0, 1.0, 1.0, 1.0, 1.0, 1.0, 1.0, 1.0, 1.0, 1.0, 1.0, 1.0, 1.0, 1.0, 1.0, 1.0, 1.0, 1.0, 1.0, 1.0, 1.0, 1.0, 1.0, 1.0, 1.0, 1.0, 1.0, 1.0, 1.0, 1.0, 1.0, 1.0, 1.0, 1.0, 1.0, 1.0, 1.006, 1.008, 1.006, 1.008, 1.006, 1.008, 1.006, 1.008, 1.006, 1.008, 1.006, 1.008, 1.006, 1.008, 1.006, 1.008, 1.006, 1.008, 1.006, 1.008, 1.006, 1.008, 1.006, 1.008, 1.006, 1.008, 1.006, 1.008, 1.006, 1.008, 1.006, 1.008, 1.006, 1.008, 1.006, 1.008, 1.006, 1.008, 1.006, 1.008, 1.006, 1.008, 1.006, 1.008, 1.006, 1.008, 1.006, 1.008, 1.025, 1.025, 1.025, 1.025, 1.025, 1.025, 1.025, 1.025, 1.025, 1.025, 1.025, 1.025, 1.025, 1.025, 1.025, 1.025, 1.025, 1.025, 1.025, 1.025, 1.025, 1.025, 1.025, 1.025]): _vg.add([_i], _w, 'REPLACE')
_m = ob_cylinder.modifiers.new('Armature', 'ARMATURE')
_m.object = ob_armature_001

# ---- collection membership
col_collection_1.objects.link(ob_armature_001)
col_collection_1.objects.link(ob_cylinder)

# ---- scene / render settings (as saved in the file)
scene.frame_start = 1; scene.frame_end = 110; scene.frame_set(1)
scene.render.engine = 'BLENDER_EEVEE_NEXT'
scene.render.resolution_percentage = 50
scene.render.dither_intensity = 0.0
scene.cycles.use_denoising = False
scene.cycles.samples = 10
scene.cycles.sampling_pattern = 'TABULATED_SOBOL'
scene.cycles.light_sampling_threshold = 0.0
scene.cycles.use_adaptive_sampling = False
scene.cycles.use_light_tree = False
scene.cycles.blur_glossy = 0.0
scene.cycles.volume_bounces = 1
scene.cycles.pixel_filter_type = 'GAUSSIAN'
scene.cycles.sample_clamp_indirect = 0.0
scene.view_settings.view_transform = 'Standard'
bpy.context.view_layer.update()

# ---- added for rendering (the .blend has no active camera and no usable light): camera, sun
cam_auto = bpy.data.cameras.new('AutoCamera')
cam_auto.lens = 50.0
cam_auto.sensor_width = 36.0
cam_auto.clip_end = 1000.0
ob_auto_camera = bpy.data.objects.new('AutoCamera', cam_auto)
scene.collection.objects.link(ob_auto_camera)
ob_auto_camera.location = (0.185045, -0.177084, 0.148036)
ob_auto_camera.rotation_euler = (1.09748, -7.21219e-08, 0.694738)
scene.camera = ob_auto_camera
light_auto_sun = bpy.data.lights.new('AutoSun', 'SUN')
light_auto_sun.energy = 3.0
light_auto_sun.angle = 0.0523599
ob_auto_sun = bpy.data.objects.new('AutoSun', light_auto_sun)
scene.collection.objects.link(ob_auto_sun)
ob_auto_sun.rotation_euler = (0.872665, 0.174533, 0.523599)
bpy.context.view_layer.update()
